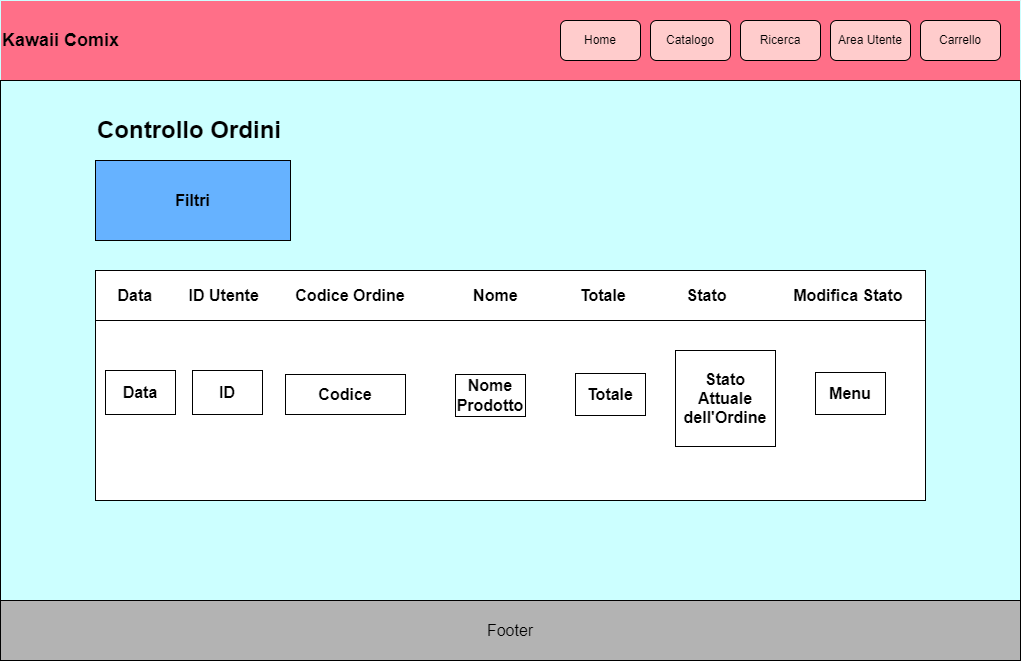

The diagram above was exported from draw.io. Its source (the exported page's mxGraphModel, read from the mxfile embedded in the PNG):
<mxGraphModel dx="2169" dy="2539" grid="1" gridSize="10" guides="1" tooltips="1" connect="1" arrows="1" fold="1" page="1" pageScale="1" pageWidth="827" pageHeight="1169" math="0" shadow="0">
  <root>
    <mxCell id="0" />
    <mxCell id="1" parent="0" />
    <mxCell id="5UGKIeRZJDmRClwh3Alo-3" value="&lt;font style=&quot;font-size: 18px;&quot;&gt;Kawaii Comix&lt;/font&gt;" style="swimlane;whiteSpace=wrap;html=1;startSize=80;fillColor=#FF6F88;align=left;strokeColor=#CCFFFF;" parent="1" vertex="1">
      <mxGeometry x="-680" y="-840" width="1020" height="644" as="geometry" />
    </mxCell>
    <mxCell id="5UGKIeRZJDmRClwh3Alo-8" value="" style="whiteSpace=wrap;html=1;fillColor=#CCFFFF;align=left;" parent="5UGKIeRZJDmRClwh3Alo-3" vertex="1">
      <mxGeometry y="80" width="1020" height="520" as="geometry" />
    </mxCell>
    <mxCell id="5UGKIeRZJDmRClwh3Alo-9" value="Home" style="rounded=1;whiteSpace=wrap;html=1;fillColor=#FFCCCC;" parent="5UGKIeRZJDmRClwh3Alo-3" vertex="1">
      <mxGeometry x="560" y="20" width="80" height="40" as="geometry" />
    </mxCell>
    <mxCell id="5UGKIeRZJDmRClwh3Alo-10" value="Catalogo" style="rounded=1;whiteSpace=wrap;html=1;fillColor=#FFCCCC;" parent="5UGKIeRZJDmRClwh3Alo-3" vertex="1">
      <mxGeometry x="650" y="20" width="80" height="40" as="geometry" />
    </mxCell>
    <mxCell id="5UGKIeRZJDmRClwh3Alo-11" value="Ricerca" style="rounded=1;whiteSpace=wrap;html=1;fillColor=#FFCCCC;" parent="5UGKIeRZJDmRClwh3Alo-3" vertex="1">
      <mxGeometry x="740" y="20" width="80" height="40" as="geometry" />
    </mxCell>
    <mxCell id="5UGKIeRZJDmRClwh3Alo-12" value="Area Utente" style="rounded=1;whiteSpace=wrap;html=1;fillColor=#FFCCCC;" parent="5UGKIeRZJDmRClwh3Alo-3" vertex="1">
      <mxGeometry x="830" y="20" width="80" height="40" as="geometry" />
    </mxCell>
    <mxCell id="5UGKIeRZJDmRClwh3Alo-13" value="Carrello" style="rounded=1;whiteSpace=wrap;html=1;fillColor=#FFCCCC;" parent="5UGKIeRZJDmRClwh3Alo-3" vertex="1">
      <mxGeometry x="920" y="20" width="80" height="40" as="geometry" />
    </mxCell>
    <mxCell id="5UGKIeRZJDmRClwh3Alo-15" value="" style="rounded=0;whiteSpace=wrap;html=1;fillColor=#FFFFFF;" parent="5UGKIeRZJDmRClwh3Alo-3" vertex="1">
      <mxGeometry x="95" y="270" width="830" height="230" as="geometry" />
    </mxCell>
    <mxCell id="5UGKIeRZJDmRClwh3Alo-34" value="&lt;font size=&quot;3&quot;&gt;&lt;b&gt;Data&lt;span style=&quot;white-space: pre;&quot;&gt;&#09;&lt;/span&gt;ID Utente&lt;span style=&quot;white-space: pre;&quot;&gt;&lt;span style=&quot;white-space: pre;&quot;&gt;&#09;C&lt;/span&gt;odice Ordine&lt;/span&gt;&lt;span style=&quot;white-space: pre;&quot;&gt;&lt;span style=&quot;white-space: pre;&quot;&gt;&#09;&lt;/span&gt;&lt;span style=&quot;white-space: pre;&quot;&gt;&#09;&lt;/span&gt;Nome&lt;/span&gt;&lt;span style=&quot;white-space: pre;&quot;&gt;&#09;&lt;span style=&quot;white-space: pre;&quot;&gt;&#09;&lt;/span&gt;T&lt;/span&gt;otale&lt;span style=&quot;white-space: pre;&quot;&gt;&#09;&lt;span style=&quot;white-space: pre;&quot;&gt;&#09;&lt;/span&gt;&lt;/span&gt;Stato&lt;span style=&quot;white-space: pre;&quot;&gt;&#09;&lt;span style=&quot;white-space: pre;&quot;&gt;&#09;&lt;/span&gt;&lt;/span&gt;Modifica Stato&lt;/b&gt;&lt;/font&gt;" style="rounded=0;whiteSpace=wrap;html=1;strokeColor=#000000;fillColor=none;" parent="5UGKIeRZJDmRClwh3Alo-3" vertex="1">
      <mxGeometry x="95" y="270" width="830" height="50" as="geometry" />
    </mxCell>
    <mxCell id="hitIeefIt-lWrOTmFTHB-26" value="&lt;font size=&quot;3&quot;&gt;&lt;b&gt;Codice&lt;/b&gt;&lt;/font&gt;" style="rounded=0;whiteSpace=wrap;html=1;fillColor=none;" parent="5UGKIeRZJDmRClwh3Alo-3" vertex="1">
      <mxGeometry x="285" y="374" width="120" height="40" as="geometry" />
    </mxCell>
    <mxCell id="hitIeefIt-lWrOTmFTHB-30" value="&lt;font size=&quot;3&quot;&gt;&lt;b&gt;Nome Prodotto&lt;/b&gt;&lt;/font&gt;" style="rounded=0;whiteSpace=wrap;html=1;fillColor=none;" parent="5UGKIeRZJDmRClwh3Alo-3" vertex="1">
      <mxGeometry x="455" y="374" width="70" height="42" as="geometry" />
    </mxCell>
    <mxCell id="hitIeefIt-lWrOTmFTHB-63" value="&lt;font size=&quot;3&quot;&gt;&lt;b&gt;Totale&lt;/b&gt;&lt;/font&gt;" style="rounded=0;whiteSpace=wrap;html=1;fillColor=none;" parent="5UGKIeRZJDmRClwh3Alo-3" vertex="1">
      <mxGeometry x="575" y="373" width="70" height="42" as="geometry" />
    </mxCell>
    <mxCell id="hitIeefIt-lWrOTmFTHB-64" style="edgeStyle=orthogonalEdgeStyle;rounded=0;orthogonalLoop=1;jettySize=auto;html=1;exitX=0.5;exitY=1;exitDx=0;exitDy=0;" parent="5UGKIeRZJDmRClwh3Alo-3" source="hitIeefIt-lWrOTmFTHB-26" target="hitIeefIt-lWrOTmFTHB-26" edge="1">
      <mxGeometry relative="1" as="geometry" />
    </mxCell>
    <mxCell id="hitIeefIt-lWrOTmFTHB-82" value="&lt;font size=&quot;3&quot;&gt;&lt;b&gt;Menu&lt;/b&gt;&lt;/font&gt;" style="rounded=0;whiteSpace=wrap;html=1;fillColor=none;" parent="5UGKIeRZJDmRClwh3Alo-3" vertex="1">
      <mxGeometry x="815" y="372" width="70" height="42" as="geometry" />
    </mxCell>
    <mxCell id="hitIeefIt-lWrOTmFTHB-83" value="&lt;font size=&quot;3&quot;&gt;&lt;b&gt;Data&lt;/b&gt;&lt;/font&gt;" style="rounded=0;whiteSpace=wrap;html=1;fillColor=none;" parent="5UGKIeRZJDmRClwh3Alo-3" vertex="1">
      <mxGeometry x="105" y="370" width="70" height="44" as="geometry" />
    </mxCell>
    <mxCell id="rW9YyloDN3nKmXjln0ma-1" value="&lt;font size=&quot;3&quot;&gt;&lt;b&gt;ID&lt;/b&gt;&lt;/font&gt;" style="rounded=0;whiteSpace=wrap;html=1;fillColor=none;" vertex="1" parent="5UGKIeRZJDmRClwh3Alo-3">
      <mxGeometry x="192" y="370" width="70" height="44" as="geometry" />
    </mxCell>
    <mxCell id="rW9YyloDN3nKmXjln0ma-38" value="&lt;font size=&quot;3&quot;&gt;&lt;b&gt;Stato Attuale dell'Ordine&lt;/b&gt;&lt;/font&gt;" style="rounded=0;whiteSpace=wrap;html=1;fillColor=none;" vertex="1" parent="5UGKIeRZJDmRClwh3Alo-3">
      <mxGeometry x="675" y="350" width="100" height="96" as="geometry" />
    </mxCell>
    <mxCell id="rW9YyloDN3nKmXjln0ma-41" value="&lt;h1&gt;Controllo Ordini&lt;/h1&gt;" style="rounded=0;whiteSpace=wrap;html=1;fillColor=none;shadow=1;strokeColor=none;align=left;" vertex="1" parent="5UGKIeRZJDmRClwh3Alo-3">
      <mxGeometry x="95" y="100" width="260" height="60" as="geometry" />
    </mxCell>
    <mxCell id="rW9YyloDN3nKmXjln0ma-43" value="&lt;font size=&quot;3&quot;&gt;&lt;b&gt;Filtri&lt;/b&gt;&lt;/font&gt;" style="rounded=0;whiteSpace=wrap;html=1;fillColor=#66B2FF;" vertex="1" parent="5UGKIeRZJDmRClwh3Alo-3">
      <mxGeometry x="95" y="160" width="195" height="80" as="geometry" />
    </mxCell>
    <mxCell id="5UGKIeRZJDmRClwh3Alo-4" value="" style="endArrow=none;html=1;rounded=0;" parent="1" edge="1">
      <mxGeometry width="50" height="50" relative="1" as="geometry">
        <mxPoint x="-680" y="-240" as="sourcePoint" />
        <mxPoint x="320" y="-240" as="targetPoint" />
      </mxGeometry>
    </mxCell>
    <mxCell id="5UGKIeRZJDmRClwh3Alo-5" value="&lt;font size=&quot;3&quot;&gt;Footer&lt;/font&gt;" style="whiteSpace=wrap;html=1;fillColor=#B3B3B3;" parent="1" vertex="1">
      <mxGeometry x="-680" y="-240" width="1020" height="60" as="geometry" />
    </mxCell>
  </root>
</mxGraphModel>